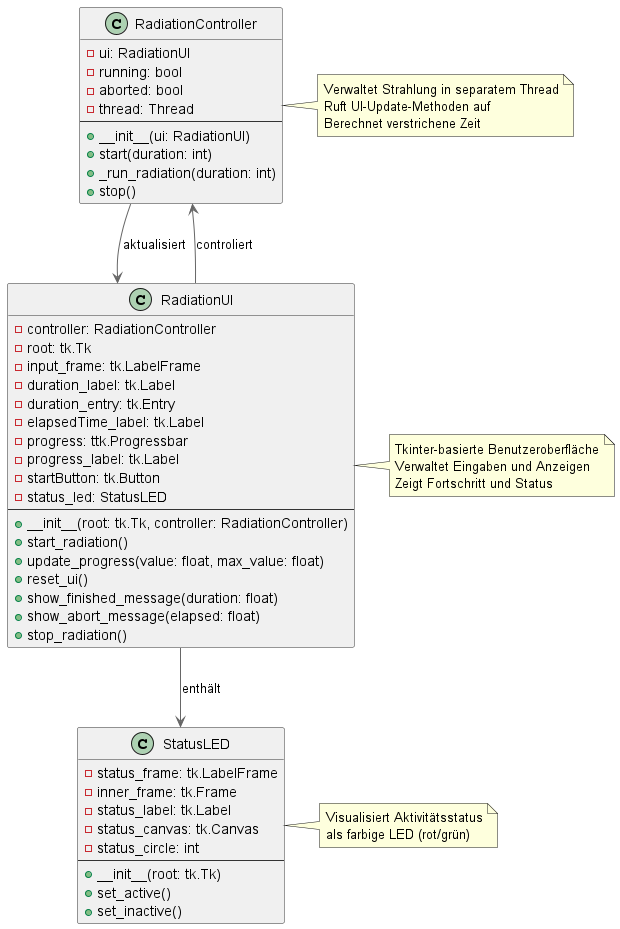

The diagram above was rendered by PlantUML. Its source (embedded in the PNG):
@startuml RadiationSimulation

skinparam classBackgroundColor #F0F0F0
skinparam classBorderColor #333333
skinparam arrowColor #666666

class RadiationController {
    - ui: RadiationUI
    - running: bool
    - aborted: bool
    - thread: Thread
    ---
    + __init__(ui: RadiationUI)
    + start(duration: int)
    + _run_radiation(duration: int)
    + stop()
}

class RadiationUI {
    - controller: RadiationController
    - root: tk.Tk
    - input_frame: tk.LabelFrame
    - duration_label: tk.Label
    - duration_entry: tk.Entry
    - elapsedTime_label: tk.Label
    - progress: ttk.Progressbar
    - progress_label: tk.Label
    - startButton: tk.Button
    - status_led: StatusLED
    ---
    + __init__(root: tk.Tk, controller: RadiationController)
    + start_radiation()
    + update_progress(value: float, max_value: float)
    + reset_ui()
    + show_finished_message(duration: float)
    + show_abort_message(elapsed: float)
    + stop_radiation()
}

class StatusLED {
    - status_frame: tk.LabelFrame
    - inner_frame: tk.Frame
    - status_label: tk.Label
    - status_canvas: tk.Canvas
    - status_circle: int
    ---
    + __init__(root: tk.Tk)
    + set_active()
    + set_inactive()
}

RadiationUI --> RadiationController : controliert
RadiationUI --> StatusLED : enthält
RadiationController --> RadiationUI : aktualisiert

note right of RadiationController
    Verwaltet Strahlung in separatem Thread
    Ruft UI-Update-Methoden auf
    Berechnet verstrichene Zeit
end note

note right of RadiationUI
    Tkinter-basierte Benutzeroberfläche
    Verwaltet Eingaben und Anzeigen
    Zeigt Fortschritt und Status
end note

note right of StatusLED
    Visualisiert Aktivitätsstatus
    als farbige LED (rot/grün)
end note

@enduml